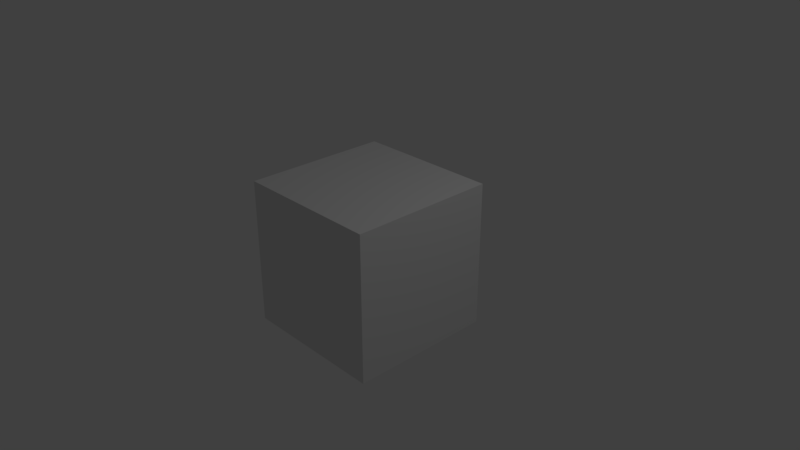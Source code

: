 # Source: cycles_1-250.blend  (saved by Blender 2.79.0; exported with 4.5.12 LTS)
import bpy
from mathutils import Matrix  # noqa: F401  (used for matrix-valued properties, if any)

bpy.ops.wm.read_factory_settings(use_empty=True)
scene = bpy.context.scene
scene.name = 'Scene'

# ---- collections
col_collection_1 = bpy.data.collections.new('Collection 1'); scene.collection.children.link(col_collection_1)

# ---- materials (node trees are filled in below, after node groups)
mat_material = bpy.data.materials.new('Material')
mat_material.alpha_threshold = 0.0
mat_material.roughness = 0.5
mat_material.line_color = (0.0, 0.0, 0.0, 1.0)

# ---- material node trees

# ---- world
world_world = bpy.data.worlds.new('World'); scene.world = world_world
world_world.color = (0.05088, 0.05088, 0.05088)
world_world.use_sun_shadow = False
world_world.sun_shadow_jitter_overblur = 0.0
world_world.cycles.sampling_method = 'MANUAL'

# ---- cameras
cam_camera = bpy.data.cameras.new('Camera')
cam_camera.clip_end = 100.0
cam_camera.lens = 35.0
cam_camera.sensor_width = 32.0
cam_camera.sensor_height = 18.0
cam_camera.ortho_scale = 7.314
cam_camera.dof.focus_distance = 0.0

# ---- lights
light_lamp = bpy.data.lights.new('Lamp', 'POINT')
light_lamp.transmission_factor = 0.0
light_lamp.cutoff_distance = 30.0
light_lamp.energy = 100.0
light_lamp.shadow_buffer_clip_start = 1.001
light_lamp.shadow_soft_size = 0.1
light_lamp.shadow_maximum_resolution = 0.006
light_lamp.use_absolute_resolution = True

# ---- meshes
me_cube = bpy.data.meshes.new('Cube')
me_cube.from_pydata([(1.0, 1.0, -1.0), (1.0, -1.0, -1.0), (-1.0, -1.0, -1.0), (-1.0, 1.0, -1.0), (1.0, 1.0, 1.0), (1.0, -1.0, 1.0), (-1.0, -1.0, 1.0), (-1.0, 1.0, 1.0)], [], [(0, 1, 2, 3), (4, 7, 6, 5), (0, 4, 5, 1), (1, 5, 6, 2), (2, 6, 7, 3), (4, 0, 3, 7)])
me_cube.materials.append(mat_material)
me_cube.use_remesh_preserve_volume = False
me_cube.use_remesh_preserve_attributes = False
me_cube.use_mirror_vertex_groups = False
me_cube.update()

# ---- objects
ob_cube = bpy.data.objects.new('Cube', me_cube)
ob_lamp = bpy.data.objects.new('Lamp', light_lamp)
ob_camera = bpy.data.objects.new('Camera', cam_camera)

# ---- transforms, parenting, visibility, modifiers, constraints
ob_cube.location = (0.0, 0.0, 0.0)
ob_cube.lock_rotations_4d = False
ob_cube.empty_display_type = 'ARROWS'
ob_cube.lineart.crease_threshold = 0.0
ob_lamp.location = (4.076, 1.005, 5.904)
ob_lamp.rotation_euler = (0.6503, 0.05522, 1.866)
ob_lamp.lock_rotations_4d = False
ob_lamp.empty_display_type = 'ARROWS'
ob_lamp.color = (0.0, 0.0, 0.0, 0.0)
ob_lamp.lineart.crease_threshold = 0.0
ob_camera.location = (7.481, -6.508, 5.344)
ob_camera.rotation_euler = (1.109, 0.0, 0.8149)
ob_camera.lock_rotations_4d = False
ob_camera.empty_display_type = 'ARROWS'
ob_camera.color = (0.0, 0.0, 0.0, 0.0)
ob_camera.display_type = 'WIRE'
ob_camera.lineart.crease_threshold = 0.0

# ---- collection membership
col_collection_1.objects.link(ob_cube)
col_collection_1.objects.link(ob_lamp)
col_collection_1.objects.link(ob_camera)

# ---- scene / render settings (as saved in the file)
scene.camera = ob_camera
scene.frame_start = 1; scene.frame_end = 250; scene.frame_set(1)
scene.render.engine = 'CYCLES'
scene.render.resolution_percentage = 50
scene.render.fps = 25
scene.render.dither_intensity = 0.0
scene.cycles.use_denoising = False
scene.cycles.samples = 128
scene.cycles.sampling_pattern = 'TABULATED_SOBOL'
scene.cycles.use_adaptive_sampling = False
scene.cycles.use_light_tree = False
scene.cycles.blur_glossy = 0.0
scene.cycles.sample_clamp_indirect = 0.0
scene.view_settings.view_transform = 'Standard'
bpy.context.view_layer.update()
